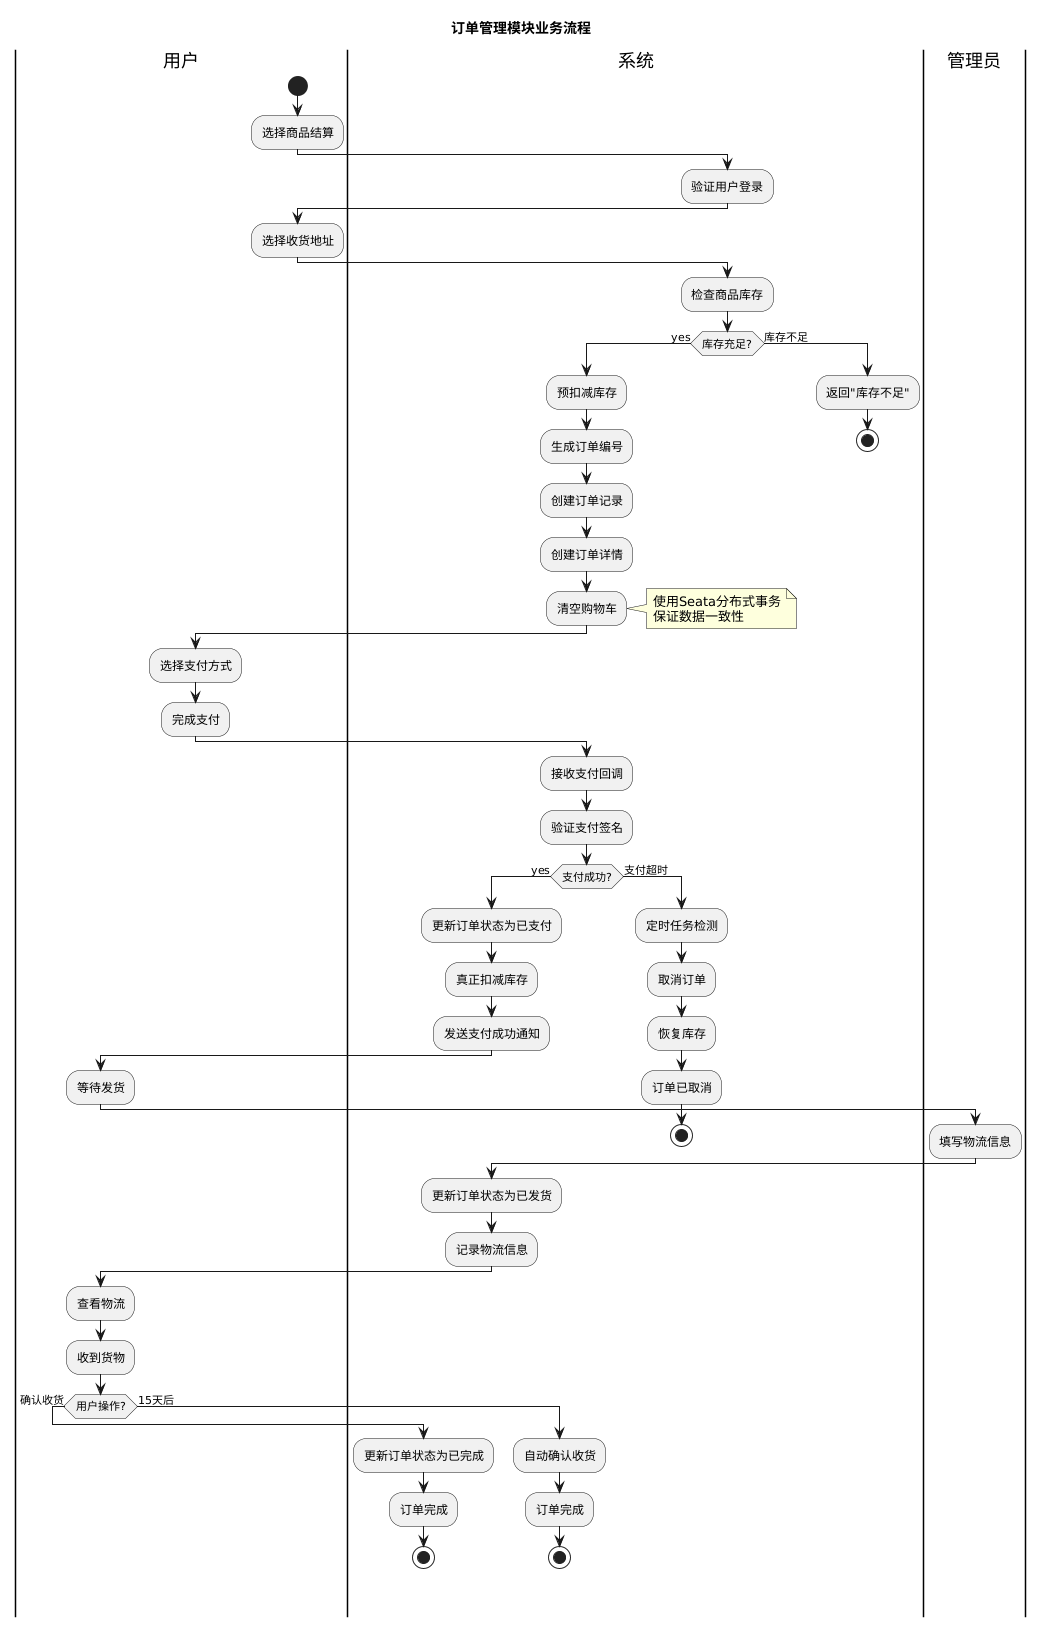

The diagram above was rendered by PlantUML. Its source (embedded in the PNG):
@startuml
title 订单管理模块业务流程

|用户|
start
:选择商品结算;

|系统|
:验证用户登录;

|用户|
:选择收货地址;

|系统|
:检查商品库存;

if (库存充足?) then (yes)

  :预扣减库存;
  :生成订单编号;
  :创建订单记录;
  :创建订单详情;
  :清空购物车;

  note right
    使用Seata分布式事务
    保证数据一致性
  end note

  |用户|
  :选择支付方式;
  :完成支付;

  |系统|
  :接收支付回调;
  :验证支付签名;

  if (支付成功?) then (yes)
    :更新订单状态为已支付;
    :真正扣减库存;
    :发送支付成功通知;

    |用户|
    :等待发货;

    |管理员|
    :填写物流信息;

    |系统|
    :更新订单状态为已发货;
    :记录物流信息;

    |用户|
    :查看物流;
    :收到货物;

    if (用户操作?) then (确认收货)
      |系统|
      :更新订单状态为已完成;
      :订单完成;
      stop

    else (15天后)
      |系统|
      :自动确认收货;
      :订单完成;
      stop
    endif

  else (支付超时)
    |系统|
    :定时任务检测;
    :取消订单;
    :恢复库存;
    :订单已取消;
    stop
  endif

else (库存不足)
  :返回"库存不足";
  stop
endif
@enduml